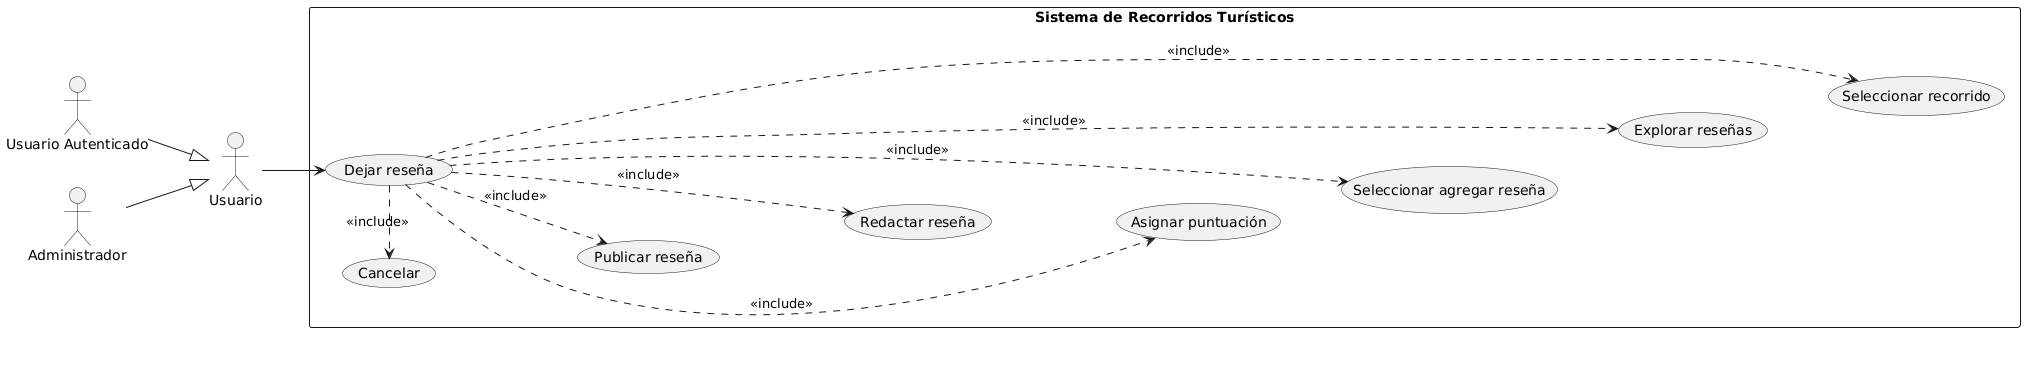

The diagram above was rendered by PlantUML. Its source (embedded in the PNG):
@startuml
left to right direction

actor Usuario
actor "Usuario Autenticado" as UA
actor Administrador


UA --|> Usuario
Administrador --|> Usuario

rectangle "Sistema de Recorridos Turísticos" {

  usecase "Dejar reseña" as UC1

  usecase "Seleccionar recorrido" as UC8
  usecase "Explorar reseñas" as UC7
  usecase "Seleccionar agregar reseña" as UC6
  usecase "Asignar puntuación" as UC5
  usecase "Redactar reseña" as UC4
  usecase "Publicar reseña" as UC3
  usecase "Cancelar" as UC2

}

Usuario --> UC1

UC1 .> UC2 : <<include>>
UC1 .> UC3 : <<include>>
UC1 .> UC4 : <<include>>
UC1 .> UC5 : <<include>>
UC1 .> UC6 : <<include>>
UC1 .> UC7 : <<include>>
UC1 .> UC8 : <<include>>

UC2 -[hidden]-> UC3
UC3 -[hidden]-> UC4
UC4 -[hidden]-> UC5
UC5 -[hidden]-> UC6
UC6 -[hidden]-> UC7
UC7 -[hidden]-> UC8
@enduml